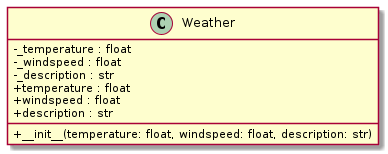

The diagram above was rendered by PlantUML. Its source (embedded in the PNG):
@startuml
skinparam classAttributeIconSize 0

class Weather {
    - _temperature : float
    - _windspeed : float
    - _description : str
    + __init__(temperature: float, windspeed: float, description: str)
    + temperature : float
    + windspeed : float
    + description : str
}
@enduml